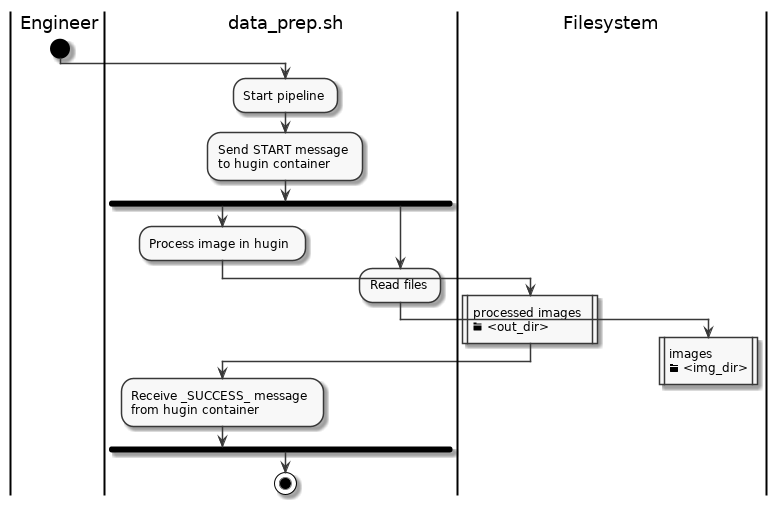

The diagram above was rendered by PlantUML. Its source (embedded in the PNG):
@startumlsc_modern
skinparam monochrome true
skinparam componentStyle uml2

|Engineer|
start
|data_prep.sh|
:Start pipeline;
:Send START message
to hugin container;
fork
|data_prep.sh|
:Process image in hugin;
    |Filesystem|
    :processed images
    <&folder> <out_dir>|
|data_prep.sh|
:Receive _SUCCESS_ message
from hugin container;

fork again
|data_prep.sh|
:Read files;
    |Filesystem|
    :images
    <&folder> <img_dir>|
    detach
|data_prep.sh|


|data_prep.sh|
end fork
stop

@enduml